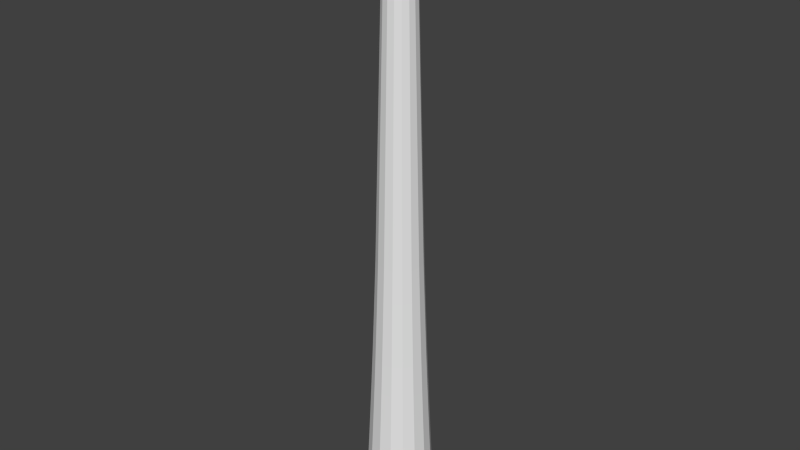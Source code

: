 # Source: slndertree.blend  (saved by Blender 2.75.0; exported with 4.5.12 LTS)
import bpy
from mathutils import Matrix  # noqa: F401  (used for matrix-valued properties, if any)

bpy.ops.wm.read_factory_settings(use_empty=True)
scene = bpy.context.scene
scene.name = 'Scene'

# ---- collections
col_collection_1 = bpy.data.collections.new('Collection 1'); scene.collection.children.link(col_collection_1)

# ---- world
world_world = bpy.data.worlds.new('World'); scene.world = world_world
world_world.color = (0.05088, 0.05088, 0.05088)
world_world.use_sun_shadow = False
world_world.sun_shadow_jitter_overblur = 0.0
world_world.cycles.sampling_method = 'MANUAL'
world_world.cycles.sample_map_resolution = 256

# ---- meshes
me_cylinder = bpy.data.meshes.new('Cylinder')
me_cylinder.from_pydata([(0.0, 0.5, 0.0), (6.313e-09, 0.4073, 1.975), (0.1913, 0.4619, 0.0), (0.1558, 0.3763, 1.975), (0.3536, 0.3536, 0.0), (0.288, 0.288, 1.975), (0.4619, 0.1913, 0.0), (0.3763, 0.1558, 1.975), (0.5, -2.186e-08, 0.0), (0.4073, -1.724e-08, 1.975), (0.4619, -0.1913, 0.0), (0.3763, -0.1558, 1.975), (0.3536, -0.3536, 0.0), (0.288, -0.288, 1.975), (0.1913, -0.4619, 0.0), (0.1558, -0.3763, 1.975), (7.55e-08, -0.5, 0.0), (6.781e-08, -0.4073, 1.975), (-0.1913, -0.4619, 0.0), (-0.1558, -0.3763, 1.975), (-0.3536, -0.3536, 0.0), (-0.288, -0.288, 1.975), (-0.4619, -0.1913, 0.0), (-0.3763, -0.1558, 1.975), (-0.5, 5.962e-09, 0.0), (-0.4073, 5.415e-09, 1.975), (-0.4619, 0.1913, 0.0), (-0.3763, 0.1558, 1.975), (-0.3536, 0.3536, 0.0), (-0.288, 0.288, 1.975), (-0.1913, 0.4619, 0.0), (-0.1558, 0.3763, 1.975), (2.912e-09, 0.4512, 1.025), (0.1727, 0.4169, 1.025), (0.3191, 0.3191, 1.025), (0.4169, 0.1727, 1.025), (0.4512, -1.936e-08, 1.025), (0.4169, -0.1727, 1.025), (0.3191, -0.3191, 1.025), (0.1727, -0.4169, 1.025), (7.105e-08, -0.4512, 1.025), (-0.1727, -0.4169, 1.025), (-0.3191, -0.3191, 1.025), (-0.4169, -0.1727, 1.025), (-0.4512, 5.744e-09, 1.025), (-0.4169, 0.1727, 1.025), (-0.3191, 0.3191, 1.025), (-0.1727, 0.4169, 1.025), (4.467e-09, 0.4287, 1.5), (0.1818, 0.4388, 0.55), (0.3359, 0.3359, 0.55), (0.4388, 0.1818, 0.55), (0.475, -2.058e-08, 0.55), (0.4388, -0.1818, 0.55), (0.3359, -0.3359, 0.55), (0.1818, -0.4388, 0.55), (7.33e-08, -0.475, 0.55), (-0.1818, -0.4388, 0.55), (-0.3359, -0.3359, 0.55), (-0.4388, -0.1818, 0.55), (-0.475, 5.851e-09, 0.55), (-0.4388, 0.1818, 0.55), (-0.3359, 0.3359, 0.55), (-0.1818, 0.4388, 0.55), (1.574e-09, 0.475, 0.55), (0.1641, 0.3961, 1.5), (0.3031, 0.3031, 1.5), (0.3961, 0.1641, 1.5), (0.4287, -1.821e-08, 1.5), (0.3961, -0.1641, 1.5), (0.3031, -0.3031, 1.5), (0.1641, -0.3961, 1.5), (6.92e-08, -0.4287, 1.5), (-0.1641, -0.3961, 1.5), (-0.3031, -0.3031, 1.5), (-0.3961, -0.1641, 1.5), (-0.4287, 5.643e-09, 1.5), (-0.3961, 0.1641, 1.5), (-0.3031, 0.3031, 1.5), (-0.1641, 0.3961, 1.5), (0.1481, 0.3574, 2.45), (2.377e-08, 0.3869, 2.45), (0.2736, 0.2736, 2.45), (0.3574, 0.1481, 2.45), (0.3869, -1.613e-08, 2.45), (0.3574, -0.1481, 2.45), (0.2736, -0.2736, 2.45), (0.1481, -0.3574, 2.45), (8.219e-08, -0.3869, 2.45), (-0.1481, -0.3574, 2.45), (-0.2736, -0.2736, 2.45), (-0.3574, -0.1481, 2.45), (-0.3869, 5.399e-09, 2.45), (-0.3574, 0.1481, 2.45), (-0.2736, 0.2736, 2.45), (-0.1481, 0.3574, 2.45), (0.1407, 0.3396, 2.95), (2.589e-08, 0.3675, 2.95), (0.2599, 0.2599, 2.95), (0.3396, 0.1407, 2.95), (0.3675, -1.532e-08, 2.95), (0.3396, -0.1407, 2.95), (0.2599, -0.2599, 2.95), (0.1407, -0.3396, 2.95), (8.138e-08, -0.3675, 2.95), (-0.1407, -0.3396, 2.95), (-0.2599, -0.2599, 2.95), (-0.3396, -0.1407, 2.95), (-0.3675, 5.13e-09, 2.95), (-0.3396, 0.1407, 2.95), (-0.2599, 0.2599, 2.95), (-0.1407, 0.3396, 2.95), (0.1336, 0.3226, 3.45), (-8.094e-08, 0.3492, 3.45), (0.2469, 0.2469, 3.45), (0.3226, 0.1336, 3.45), (0.3492, -1.437e-08, 3.45), (0.3226, -0.1336, 3.45), (0.2469, -0.2469, 3.45), (0.1336, -0.3226, 3.45), (-2.821e-08, -0.3492, 3.45), (-0.1336, -0.3226, 3.45), (-0.2469, -0.2469, 3.45), (-0.3226, -0.1336, 3.45), (-0.3492, 5.059e-09, 3.45), (-0.3226, 0.1336, 3.45), (-0.2469, 0.2469, 3.45), (-0.1336, 0.3226, 3.45), (0.1269, 0.3065, 3.95), (-7.968e-08, 0.3317, 3.95), (0.2346, 0.2346, 3.95), (0.3065, 0.1269, 3.95), (0.3317, -1.365e-08, 3.95), (0.3065, -0.1269, 3.95), (0.2346, -0.2346, 3.95), (0.1269, -0.3065, 3.95), (-2.96e-08, -0.3317, 3.95), (-0.1269, -0.3065, 3.95), (-0.2346, -0.2346, 3.95), (-0.3065, -0.1269, 3.95), (-0.3317, 4.806e-09, 3.95), (-0.3065, 0.1269, 3.95), (-0.2346, 0.2346, 3.95), (-0.1269, 0.3065, 3.95), (0.07616, 0.1839, 8.95), (3.729e-07, 0.199, 8.95), (0.1407, 0.1407, 8.95), (0.1839, 0.07616, 8.95), (0.199, -6.699e-09, 8.95), (0.1839, -0.07616, 8.95), (0.1407, -0.1407, 8.95), (0.07616, -0.1839, 8.95), (4.03e-07, -0.199, 8.95), (-0.07616, -0.1839, 8.95), (-0.1407, -0.1407, 8.95), (-0.1839, -0.07616, 8.95), (-0.199, 4.374e-09, 8.95), (-0.1839, 0.07616, 8.95), (-0.1407, 0.1407, 8.95), (-0.07616, 0.1839, 8.95), (-0.1876, 0.1876, 6.45), (-0.1016, 0.2452, 6.45), (0.1016, -0.2452, 6.45), (1.867e-07, -0.2654, 6.45), (1.466e-07, 0.2654, 6.45), (0.1016, 0.2452, 6.45), (-0.1016, -0.2452, 6.45), (0.1876, 0.1876, 6.45), (-0.1876, -0.1876, 6.45), (0.2452, 0.1016, 6.45), (-0.2452, -0.1016, 6.45), (0.2654, -1.017e-08, 6.45), (-0.2654, 4.59e-09, 6.45), (0.2452, -0.1016, 6.45), (-0.2452, 0.1016, 6.45), (0.1876, -0.1876, 6.45), (-0.1642, 0.1642, 7.7), (-0.1142, 0.2758, 5.2), (0.08886, -0.2145, 7.7), (7.855e-08, -0.2985, 5.2), (2.598e-07, 0.2322, 7.7), (0.1142, 0.2758, 5.2), (-0.1142, -0.2758, 5.2), (0.2111, 0.2111, 5.2), (-0.2111, -0.2111, 5.2), (0.2758, 0.1142, 5.2), (-0.2758, -0.1142, 5.2), (0.2985, -1.191e-08, 5.2), (-0.2985, 4.698e-09, 5.2), (0.2758, -0.1142, 5.2), (-0.2758, 0.1142, 5.2), (0.2111, -0.2111, 5.2), (-0.2111, 0.2111, 5.2), (-0.08886, 0.2145, 7.7), (0.1142, -0.2758, 5.2), (2.949e-07, -0.2322, 7.7), (3.348e-08, 0.2985, 5.2), (0.08886, 0.2145, 7.7), (-0.08886, -0.2145, 7.7), (0.1642, 0.1642, 7.7), (-0.1642, -0.1642, 7.7), (0.2145, 0.08886, 7.7), (-0.2145, -0.08886, 7.7), (0.2322, -8.437e-09, 7.7), (-0.2322, 4.482e-09, 7.7), (0.2145, -0.08886, 7.7), (-0.2145, 0.08886, 7.7), (0.1642, -0.1642, 7.7), (-0.1206, 0.2911, 4.575), (2.448e-08, -0.3151, 4.575), (0.1206, 0.2911, 4.575), (-0.1206, -0.2911, 4.575), (0.2228, 0.2228, 4.575), (-0.2228, -0.2228, 4.575), (0.2911, 0.1206, 4.575), (-0.2911, -0.1206, 4.575), (0.3151, -1.278e-08, 4.575), (-0.3151, 4.752e-09, 4.575), (0.2911, -0.1206, 4.575), (-0.2911, 0.1206, 4.575), (0.2228, -0.2228, 4.575), (-0.2228, 0.2228, 4.575), (0.1206, -0.2911, 4.575), (-2.31e-08, 0.3151, 4.575), (-0.1994, 0.1994, 5.825), (0.1079, -0.2605, 5.825), (9.005e-08, 0.282, 5.825), (-0.1079, 0.2605, 5.825), (1.326e-07, -0.282, 5.825), (0.1079, 0.2605, 5.825), (-0.1079, -0.2605, 5.825), (0.1994, 0.1994, 5.825), (-0.1994, -0.1994, 5.825), (0.2605, 0.1079, 5.825), (-0.2605, -0.1079, 5.825), (0.282, -1.104e-08, 5.825), (-0.282, 4.644e-09, 5.825), (0.2605, -0.1079, 5.825), (-0.2605, 0.1079, 5.825), (0.1994, -0.1994, 5.825), (-0.0952, 0.2298, 7.075), (2.408e-07, -0.2488, 7.075), (0.09521, 0.2298, 7.075), (-0.0952, -0.2298, 7.075), (0.1759, 0.1759, 7.075), (-0.1759, -0.1759, 7.075), (0.2298, 0.0952, 7.075), (-0.2298, -0.09521, 7.075), (0.2488, -9.305e-09, 7.075), (-0.2488, 4.536e-09, 7.075), (0.2298, -0.0952, 7.075), (-0.2298, 0.09521, 7.075), (0.1759, -0.1759, 7.075), (-0.1759, 0.1759, 7.075), (0.09521, -0.2298, 7.075), (2.032e-07, 0.2488, 7.075), (-0.1525, 0.1525, 8.325), (0.08251, -0.1992, 8.325), (3.164e-07, 0.2156, 8.325), (-0.08251, 0.1992, 8.325), (3.489e-07, -0.2156, 8.325), (0.08251, 0.1992, 8.325), (-0.08251, -0.1992, 8.325), (0.1525, 0.1525, 8.325), (-0.1525, -0.1525, 8.325), (0.1992, 0.08251, 8.325), (-0.1992, -0.08251, 8.325), (0.2156, -7.568e-09, 8.325), (-0.2156, 4.428e-09, 8.325), (0.1992, -0.08251, 8.325), (-0.1992, 0.08251, 8.325), (0.1525, -0.1525, 8.325)], [], [(48, 1, 3, 65), (65, 3, 5, 66), (66, 5, 7, 67), (67, 7, 9, 68), (68, 9, 11, 69), (69, 11, 13, 70), (70, 13, 15, 71), (71, 15, 17, 72), (72, 17, 19, 73), (73, 19, 21, 74), (74, 21, 23, 75), (75, 23, 25, 76), (76, 25, 27, 77), (77, 27, 29, 78), (13, 11, 85, 86), (79, 31, 1, 48), (78, 29, 31, 79), (0, 2, 4, 6, 8, 10, 12, 14, 16, 18, 20, 22, 24, 26, 28, 30), (62, 46, 47, 63), (63, 47, 32, 64), (61, 45, 46, 62), (60, 44, 45, 61), (59, 43, 44, 60), (58, 42, 43, 59), (57, 41, 42, 58), (56, 40, 41, 57), (55, 39, 40, 56), (54, 38, 39, 55), (53, 37, 38, 54), (52, 36, 37, 53), (51, 35, 36, 52), (50, 34, 35, 51), (49, 33, 34, 50), (64, 32, 33, 49), (0, 64, 49, 2), (2, 49, 50, 4), (4, 50, 51, 6), (6, 51, 52, 8), (8, 52, 53, 10), (10, 53, 54, 12), (12, 54, 55, 14), (14, 55, 56, 16), (16, 56, 57, 18), (18, 57, 58, 20), (20, 58, 59, 22), (22, 59, 60, 24), (24, 60, 61, 26), (26, 61, 62, 28), (30, 63, 64, 0), (28, 62, 63, 30), (46, 78, 79, 47), (47, 79, 48, 32), (45, 77, 78, 46), (44, 76, 77, 45), (43, 75, 76, 44), (42, 74, 75, 43), (41, 73, 74, 42), (40, 72, 73, 41), (39, 71, 72, 40), (38, 70, 71, 39), (37, 69, 70, 38), (36, 68, 69, 37), (35, 67, 68, 36), (34, 66, 67, 35), (33, 65, 66, 34), (32, 48, 65, 33), (87, 86, 102, 103), (23, 21, 90, 91), (1, 31, 95, 81), (9, 7, 83, 84), (19, 17, 88, 89), (29, 27, 93, 94), (5, 3, 80, 82), (15, 13, 86, 87), (25, 23, 91, 92), (11, 9, 84, 85), (21, 19, 89, 90), (31, 29, 94, 95), (7, 5, 82, 83), (17, 15, 87, 88), (3, 1, 81, 80), (27, 25, 92, 93), (108, 107, 123, 124), (95, 94, 110, 111), (88, 87, 103, 104), (80, 81, 97, 96), (81, 95, 111, 97), (89, 88, 104, 105), (82, 80, 96, 98), (90, 89, 105, 106), (83, 82, 98, 99), (91, 90, 106, 107), (84, 83, 99, 100), (92, 91, 107, 108), (85, 84, 100, 101), (93, 92, 108, 109), (86, 85, 101, 102), (94, 93, 109, 110), (122, 121, 137, 138), (101, 100, 116, 117), (109, 108, 124, 125), (102, 101, 117, 118), (110, 109, 125, 126), (103, 102, 118, 119), (111, 110, 126, 127), (104, 103, 119, 120), (96, 97, 113, 112), (97, 111, 127, 113), (105, 104, 120, 121), (98, 96, 112, 114), (106, 105, 121, 122), (99, 98, 114, 115), (107, 106, 122, 123), (100, 99, 115, 116), (259, 256, 158, 159), (115, 114, 130, 131), (123, 122, 138, 139), (116, 115, 131, 132), (124, 123, 139, 140), (117, 116, 132, 133), (125, 124, 140, 141), (118, 117, 133, 134), (126, 125, 141, 142), (119, 118, 134, 135), (127, 126, 142, 143), (120, 119, 135, 136), (112, 113, 129, 128), (113, 127, 143, 129), (121, 120, 136, 137), (114, 112, 128, 130), (144, 145, 159, 158, 157, 156, 155, 154, 153, 152, 151, 150, 149, 148, 147, 146), (260, 257, 151, 152), (261, 258, 145, 144), (258, 259, 159, 145), (262, 260, 152, 153), (263, 261, 144, 146), (264, 262, 153, 154), (265, 263, 146, 147), (266, 264, 154, 155), (267, 265, 147, 148), (268, 266, 155, 156), (269, 267, 148, 149), (270, 268, 156, 157), (271, 269, 149, 150), (256, 270, 157, 158), (257, 271, 150, 151), (225, 239, 175, 162), (224, 238, 174, 160), (239, 237, 173, 175), (238, 236, 172, 174), (237, 235, 171, 173), (236, 234, 170, 172), (235, 233, 169, 171), (234, 232, 168, 170), (233, 231, 167, 169), (232, 230, 166, 168), (231, 229, 165, 167), (230, 228, 163, 166), (226, 227, 161, 164), (229, 226, 164, 165), (228, 225, 162, 163), (227, 224, 160, 161), (208, 221, 192, 177), (209, 222, 194, 179), (210, 223, 196, 181), (223, 208, 177, 196), (211, 209, 179, 182), (212, 210, 181, 183), (213, 211, 182, 184), (214, 212, 183, 185), (215, 213, 184, 186), (216, 214, 185, 187), (217, 215, 186, 188), (218, 216, 187, 189), (219, 217, 188, 190), (220, 218, 189, 191), (221, 219, 190, 192), (222, 220, 191, 194), (254, 252, 207, 178), (253, 251, 206, 176), (252, 250, 205, 207), (251, 249, 204, 206), (250, 248, 203, 205), (249, 247, 202, 204), (248, 246, 201, 203), (247, 245, 200, 202), (246, 244, 199, 201), (245, 243, 198, 200), (244, 242, 197, 199), (243, 241, 195, 198), (255, 240, 193, 180), (242, 255, 180, 197), (241, 254, 178, 195), (240, 253, 176, 193), (135, 134, 220, 222), (142, 141, 219, 221), (134, 133, 218, 220), (141, 140, 217, 219), (133, 132, 216, 218), (140, 139, 215, 217), (132, 131, 214, 216), (139, 138, 213, 215), (131, 130, 212, 214), (138, 137, 211, 213), (130, 128, 210, 212), (137, 136, 209, 211), (129, 143, 208, 223), (128, 129, 223, 210), (136, 135, 222, 209), (143, 142, 221, 208), (177, 192, 224, 227), (179, 194, 225, 228), (181, 196, 226, 229), (196, 177, 227, 226), (182, 179, 228, 230), (183, 181, 229, 231), (184, 182, 230, 232), (185, 183, 231, 233), (186, 184, 232, 234), (187, 185, 233, 235), (188, 186, 234, 236), (189, 187, 235, 237), (190, 188, 236, 238), (191, 189, 237, 239), (192, 190, 238, 224), (194, 191, 239, 225), (161, 160, 253, 240), (163, 162, 254, 241), (165, 164, 255, 242), (164, 161, 240, 255), (166, 163, 241, 243), (167, 165, 242, 244), (168, 166, 243, 245), (169, 167, 244, 246), (170, 168, 245, 247), (171, 169, 246, 248), (172, 170, 247, 249), (173, 171, 248, 250), (174, 172, 249, 251), (175, 173, 250, 252), (160, 174, 251, 253), (162, 175, 252, 254), (178, 207, 271, 257), (176, 206, 270, 256), (207, 205, 269, 271), (206, 204, 268, 270), (205, 203, 267, 269), (204, 202, 266, 268), (203, 201, 265, 267), (202, 200, 264, 266), (201, 199, 263, 265), (200, 198, 262, 264), (199, 197, 261, 263), (198, 195, 260, 262), (180, 193, 259, 258), (197, 180, 258, 261), (195, 178, 257, 260), (193, 176, 256, 259)])
me_cylinder.use_remesh_preserve_volume = False
me_cylinder.use_remesh_preserve_attributes = False
me_cylinder.use_mirror_vertex_groups = False
me_cylinder.update()

# ---- objects
ob_cylinder = bpy.data.objects.new('Cylinder', me_cylinder)

# ---- transforms, parenting, visibility, modifiers, constraints
ob_cylinder.location = (0.0, 0.0, 0.0)
ob_cylinder.lineart.crease_threshold = 0.0

# ---- collection membership
col_collection_1.objects.link(ob_cylinder)

# ---- scene / render settings (as saved in the file)
scene.frame_start = 1; scene.frame_end = 250; scene.frame_set(1)
scene.render.engine = 'BLENDER_EEVEE_NEXT'
scene.render.resolution_percentage = 50
scene.render.dither_intensity = 0.0
scene.cycles.use_denoising = False
scene.cycles.samples = 10
scene.cycles.sampling_pattern = 'TABULATED_SOBOL'
scene.cycles.light_sampling_threshold = 0.0
scene.cycles.use_adaptive_sampling = False
scene.cycles.use_light_tree = False
scene.cycles.blur_glossy = 0.0
scene.cycles.pixel_filter_type = 'GAUSSIAN'
scene.cycles.sample_clamp_indirect = 0.0
scene.view_settings.view_transform = 'Standard'
bpy.context.view_layer.update()

# ---- added for rendering (the .blend has no active camera and no usable light): camera, sun
cam_auto = bpy.data.cameras.new('AutoCamera')
cam_auto.lens = 50.0
cam_auto.sensor_width = 36.0
cam_auto.clip_end = 1000.0
ob_auto_camera = bpy.data.objects.new('AutoCamera', cam_auto)
scene.collection.objects.link(ob_auto_camera)
ob_auto_camera.location = (8.3835, -10.0602, 11.1818)
ob_auto_camera.rotation_euler = (1.09748, -7.21219e-08, 0.694738)
scene.camera = ob_auto_camera
light_auto_sun = bpy.data.lights.new('AutoSun', 'SUN')
light_auto_sun.energy = 3.0
light_auto_sun.angle = 0.0523599
ob_auto_sun = bpy.data.objects.new('AutoSun', light_auto_sun)
scene.collection.objects.link(ob_auto_sun)
ob_auto_sun.rotation_euler = (0.872665, 0.174533, 0.523599)
bpy.context.view_layer.update()
